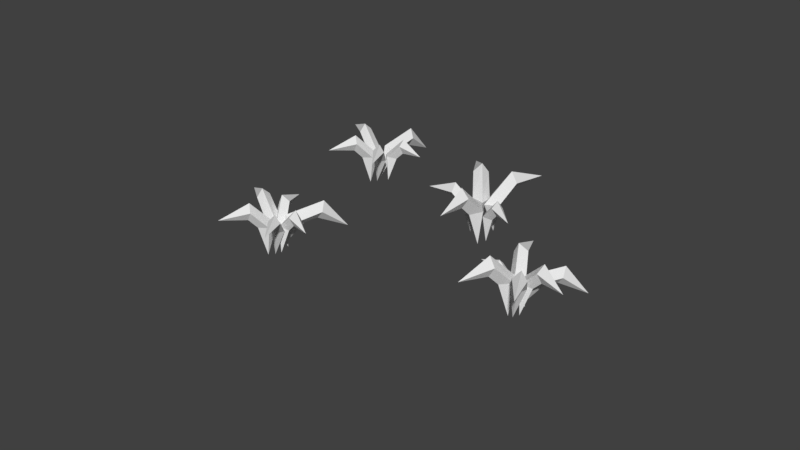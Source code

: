 # Source: grass_for_texture.blend  (saved by Blender 2.78.0; exported with 4.5.12 LTS)
import bpy
from mathutils import Matrix  # noqa: F401  (used for matrix-valued properties, if any)

bpy.ops.wm.read_factory_settings(use_empty=True)
scene = bpy.context.scene
scene.name = 'Scene'

# ---- collections
col_collection_1 = bpy.data.collections.new('Collection 1'); scene.collection.children.link(col_collection_1)

# ---- world
world_world = bpy.data.worlds.new('World'); scene.world = world_world
world_world.color = (0.05088, 0.05088, 0.05088)
world_world.use_sun_shadow = False
world_world.sun_shadow_jitter_overblur = 0.0
world_world.cycles.sampling_method = 'MANUAL'

# ---- meshes
me_cube_022 = bpy.data.meshes.new('Cube.022')
me_cube_022.from_pydata([(0.0, 0.0, 0.0), (-0.2352, 0.08312, 0.9261), (-1.44e-16, -0.4835, 1.226), (-9.853e-17, 0.3802, 0.9261), (-4.685e-17, -0.3845, 1.753), (-9.853e-17, -0.2139, 0.9261), (-0.2125, -0.434, 1.489), (0.2352, 0.08312, 0.9261), (0.2125, -0.434, 1.489), (4.47e-08, -1.39, 1.385), (0.2293, -0.03185, 0.0451), (0.2311, -0.03176, 0.8969), (0.7804, -0.2319, 1.058), (0.1987, 0.302, 0.8686), (0.8335, -0.1182, 1.518), (0.5549, -0.08449, 0.8222), (0.6753, -0.302, 1.334), (0.5225, 0.2493, 0.7938), (0.9386, -0.04811, 1.241), (1.358, -0.8067, 1.123), (0.02942, 0.5252, 0.05821), (0.1879, 0.5104, 0.9162), (-0.2762, 0.8312, 1.176), (0.1394, 0.1701, 0.8898), (-0.2673, 0.7214, 1.652), (-0.1322, 0.6373, 0.9003), (-0.1052, 0.8727, 1.433), (-0.1807, 0.2971, 0.8739), (-0.4382, 0.68, 1.395), (-0.7016, 1.534, 1.337), (-0.3266, 0.369, 0.1146), (-0.2077, 0.4644, 0.7453), (-0.5445, 0.2416, 0.9696), (0.006597, 0.3301, 0.703), (-0.4332, 0.2104, 1.314), (-0.3901, 0.2844, 0.7489), (-0.5032, 0.3679, 1.159), (-0.1759, 0.1501, 0.7066), (-0.4745, 0.08401, 1.124), (-1.136, 0.16, 1.146), (-0.03505, 0.3109, 0.0734), (0.4566, 0.5524, 0.7736), (0.5811, 1.167, 0.689), (0.17, 0.4785, 0.9627), (0.7389, 1.338, 1.129), (0.3776, 0.8604, 0.6246), (0.8251, 1.147, 0.8906), (0.09102, 0.7866, 0.8137), (0.4949, 1.358, 0.9269), (0.9559, 1.821, 0.2888), (0.2507, 0.1615, 0.0369), (0.326, 0.1875, 0.9059), (0.8972, 0.4053, 1.017), (0.07508, 0.4235, 0.8914), (0.9018, 0.5422, 1.485), (0.6043, 0.3615, 0.8004), (0.8871, 0.2886, 1.305), (0.3534, 0.5974, 0.7858), (0.9118, 0.6589, 1.197), (1.733, 0.3489, 1.015), (-5.824, -3.101, 1.032), (-5.758, -3.078, 1.799), (-5.253, -2.886, 1.897), (-5.979, -2.87, 1.786), (-5.249, -2.765, 2.311), (-5.512, -2.924, 1.706), (-5.262, -2.989, 2.152), (-5.733, -2.716, 1.693), (-5.24, -2.662, 2.056), (-4.516, -2.935, 1.895), (-6.076, -2.969, 1.064), (-5.62, -2.618, 1.82), (-5.65, -1.945, 1.753), (-5.896, -2.775, 2.02), (-5.524, -1.743, 2.229), (-5.783, -2.313, 1.673), (-5.389, -1.91, 1.967), (-6.059, -2.47, 1.873), (-5.785, -1.777, 2.015), (-5.434, -1.156, 1.35), (-6.446, -2.887, 1.116), (-6.268, -2.776, 1.93), (-6.765, -2.93, 2.225), (-6.045, -3.017, 1.885), (-6.637, -2.989, 2.674), (-6.556, -2.939, 1.94), (-6.671, -2.776, 2.465), (-6.333, -3.181, 1.895), (-6.731, -3.143, 2.434), (-7.533, -2.825, 2.447), (-6.02, -2.78, 1.051), (-5.88, -2.793, 1.808), (-6.289, -2.51, 2.038), (-5.922, -3.093, 1.785), (-6.281, -2.606, 2.458), (-6.162, -2.681, 1.794), (-6.138, -2.473, 2.265), (-6.205, -2.981, 1.771), (-6.432, -2.643, 2.231), (-6.665, -1.889, 2.179), (-5.843, -3.272, 1.039), (-5.841, -3.271, 1.791), (-5.356, -3.448, 1.933), (-5.87, -2.977, 1.766), (-5.31, -3.348, 2.339), (-5.556, -3.318, 1.725), (-5.449, -3.51, 2.177), (-5.584, -3.023, 1.7), (-5.217, -3.286, 2.095), (-4.847, -3.956, 1.991), (-6.045, -3.39, 1.004), (-6.232, -3.24, 1.816), (-6.15, -3.766, 2.1), (-5.968, -3.035, 1.81), (-6.13, -3.664, 2.562), (-6.092, -3.544, 1.827), (-6.322, -3.671, 2.329), (-5.828, -3.339, 1.821), (-5.958, -3.759, 2.333), (-6.34, -4.538, 2.268), (-8.431, 1.479, 1.204), (-8.618, 1.628, 2.016), (-8.536, 1.103, 2.3), (-8.354, 1.834, 2.01), (-8.517, 1.204, 2.763), (-8.479, 1.325, 2.028), (-8.708, 1.198, 2.529), (-8.215, 1.53, 2.021), (-8.344, 1.109, 2.534), (-8.726, 0.3308, 2.468), (-8.229, 1.597, 1.24), (-8.228, 1.597, 1.992), (-7.743, 1.421, 2.134), (-8.256, 1.892, 1.967), (-7.696, 1.521, 2.54), (-7.942, 1.551, 1.926), (-7.835, 1.359, 2.378), (-7.97, 1.845, 1.901), (-7.603, 1.583, 2.296), (-7.233, 0.913, 2.192), (-8.11, 1.923, 1.213), (-8.041, 1.934, 1.98), (-7.602, 2.245, 2.084), (-8.309, 2.079, 1.976), (-7.623, 2.347, 2.502), (-7.844, 2.148, 1.892), (-7.581, 2.134, 2.334), (-8.112, 2.293, 1.888), (-7.644, 2.459, 2.251), (-6.876, 2.385, 2.078), (-8.832, 1.982, 1.316), (-8.654, 2.093, 2.13), (-9.151, 1.939, 2.425), (-8.431, 1.851, 2.085), (-9.024, 1.88, 2.874), (-8.943, 1.929, 2.14), (-9.058, 2.092, 2.665), (-8.72, 1.688, 2.096), (-9.117, 1.726, 2.634), (-9.919, 2.044, 2.647), (-8.463, 1.9, 1.265), (-8.173, 2.364, 2.042), (-8.482, 2.966, 2.018), (-8.354, 2.095, 2.231), (-8.439, 3.174, 2.506), (-8.452, 2.582, 1.915), (-8.253, 3.094, 2.234), (-8.632, 2.312, 2.104), (-8.668, 3.046, 2.29), (-8.624, 3.796, 1.666), (-4.073, 2.241, 0.6071), (-3.706, 2.495, 1.487), (-4.264, 2.614, 1.896), (-3.563, 2.132, 1.495), (-4.076, 2.614, 2.415), (-4.084, 2.444, 1.563), (-4.063, 2.801, 2.117), (-3.942, 2.081, 1.571), (-4.277, 2.427, 2.194), (-5.029, 3.105, 2.16), (-3.968, 1.907, 0.6019), (-3.843, 2.037, 1.423), (-4.176, 1.625, 1.702), (-3.529, 1.95, 1.36), (-4.02, 1.609, 2.145), (-4.004, 1.746, 1.418), (-4.167, 1.787, 1.954), (-3.69, 1.66, 1.355), (-4.029, 1.447, 1.893), (-4.878, 1.299, 1.928), (-3.638, 2.467, 0.5359), (-3.157, 2.369, 1.418), (-3.26, 2.991, 1.762), (-3.424, 2.083, 1.493), (-3.126, 2.895, 2.302), (-3.367, 2.705, 1.469), (-2.978, 2.921, 1.975), (-3.633, 2.418, 1.544), (-3.408, 2.965, 2.089), (-3.13, 3.942, 1.888), (-3.256, 1.9, 0.4973), (-3.227, 1.847, 1.247), (-2.715, 1.938, 1.377), (-3.405, 2.084, 1.246), (-2.712, 2.019, 1.79), (-2.961, 1.961, 1.179), (-2.753, 1.82, 1.615), (-3.139, 2.198, 1.178), (-2.674, 2.137, 1.552), (-2.014, 1.768, 1.396), (-3.369, 1.696, 0.4513), (-3.615, 1.663, 1.429), (-3.193, 1.157, 1.716), (-3.474, 2.035, 1.443), (-3.216, 1.232, 2.275), (-3.284, 1.44, 1.414), (-3.418, 1.126, 1.996), (-3.143, 1.813, 1.428), (-2.992, 1.262, 1.995), (-2.902, 0.2414, 1.839)], [], [(0, 1, 3), (0, 3, 7), (0, 7, 5), (0, 5, 1), (5, 7, 8, 2), (7, 3, 4, 8), (2, 8, 9), (3, 1, 6, 4), (1, 5, 2, 6), (6, 2, 9), (4, 6, 9), (8, 4, 9), (10, 11, 13), (10, 13, 17), (10, 17, 15), (10, 15, 11), (15, 17, 18, 12), (17, 13, 14, 18), (12, 18, 19), (13, 11, 16, 14), (11, 15, 12, 16), (16, 12, 19), (14, 16, 19), (18, 14, 19), (20, 21, 23), (20, 23, 27), (20, 27, 25), (20, 25, 21), (25, 27, 28, 22), (27, 23, 24, 28), (22, 28, 29), (23, 21, 26, 24), (21, 25, 22, 26), (26, 22, 29), (24, 26, 29), (28, 24, 29), (30, 31, 33), (30, 33, 37), (30, 37, 35), (30, 35, 31), (35, 37, 38, 32), (37, 33, 34, 38), (32, 38, 39), (33, 31, 36, 34), (31, 35, 32, 36), (36, 32, 39), (34, 36, 39), (38, 34, 39), (40, 41, 43), (40, 43, 47), (40, 47, 45), (40, 45, 41), (45, 47, 48, 42), (47, 43, 44, 48), (42, 48, 49), (43, 41, 46, 44), (41, 45, 42, 46), (46, 42, 49), (44, 46, 49), (48, 44, 49), (50, 51, 53), (50, 53, 57), (50, 57, 55), (50, 55, 51), (55, 57, 58, 52), (57, 53, 54, 58), (52, 58, 59), (53, 51, 56, 54), (51, 55, 52, 56), (56, 52, 59), (54, 56, 59), (58, 54, 59), (60, 61, 63), (60, 63, 67), (60, 67, 65), (60, 65, 61), (65, 67, 68, 62), (67, 63, 64, 68), (62, 68, 69), (63, 61, 66, 64), (61, 65, 62, 66), (66, 62, 69), (64, 66, 69), (68, 64, 69), (70, 71, 73), (70, 73, 77), (70, 77, 75), (70, 75, 71), (75, 77, 78, 72), (77, 73, 74, 78), (72, 78, 79), (73, 71, 76, 74), (71, 75, 72, 76), (76, 72, 79), (74, 76, 79), (78, 74, 79), (80, 81, 83), (80, 83, 87), (80, 87, 85), (80, 85, 81), (85, 87, 88, 82), (87, 83, 84, 88), (82, 88, 89), (83, 81, 86, 84), (81, 85, 82, 86), (86, 82, 89), (84, 86, 89), (88, 84, 89), (90, 91, 93), (90, 93, 97), (90, 97, 95), (90, 95, 91), (95, 97, 98, 92), (97, 93, 94, 98), (92, 98, 99), (93, 91, 96, 94), (91, 95, 92, 96), (96, 92, 99), (94, 96, 99), (98, 94, 99), (100, 101, 103), (100, 103, 107), (100, 107, 105), (100, 105, 101), (105, 107, 108, 102), (107, 103, 104, 108), (102, 108, 109), (103, 101, 106, 104), (101, 105, 102, 106), (106, 102, 109), (104, 106, 109), (108, 104, 109), (110, 111, 113), (110, 113, 117), (110, 117, 115), (110, 115, 111), (115, 117, 118, 112), (117, 113, 114, 118), (112, 118, 119), (113, 111, 116, 114), (111, 115, 112, 116), (116, 112, 119), (114, 116, 119), (118, 114, 119), (120, 121, 123), (120, 123, 127), (120, 127, 125), (120, 125, 121), (125, 127, 128, 122), (127, 123, 124, 128), (122, 128, 129), (123, 121, 126, 124), (121, 125, 122, 126), (126, 122, 129), (124, 126, 129), (128, 124, 129), (130, 131, 133), (130, 133, 137), (130, 137, 135), (130, 135, 131), (135, 137, 138, 132), (137, 133, 134, 138), (132, 138, 139), (133, 131, 136, 134), (131, 135, 132, 136), (136, 132, 139), (134, 136, 139), (138, 134, 139), (140, 141, 143), (140, 143, 147), (140, 147, 145), (140, 145, 141), (145, 147, 148, 142), (147, 143, 144, 148), (142, 148, 149), (143, 141, 146, 144), (141, 145, 142, 146), (146, 142, 149), (144, 146, 149), (148, 144, 149), (150, 151, 153), (150, 153, 157), (150, 157, 155), (150, 155, 151), (155, 157, 158, 152), (157, 153, 154, 158), (152, 158, 159), (153, 151, 156, 154), (151, 155, 152, 156), (156, 152, 159), (154, 156, 159), (158, 154, 159), (160, 161, 163), (160, 163, 167), (160, 167, 165), (160, 165, 161), (165, 167, 168, 162), (167, 163, 164, 168), (162, 168, 169), (163, 161, 166, 164), (161, 165, 162, 166), (166, 162, 169), (164, 166, 169), (168, 164, 169), (170, 171, 173), (170, 173, 177), (170, 177, 175), (170, 175, 171), (175, 177, 178, 172), (177, 173, 174, 178), (172, 178, 179), (173, 171, 176, 174), (171, 175, 172, 176), (176, 172, 179), (174, 176, 179), (178, 174, 179), (180, 181, 183), (180, 183, 187), (180, 187, 185), (180, 185, 181), (185, 187, 188, 182), (187, 183, 184, 188), (182, 188, 189), (183, 181, 186, 184), (181, 185, 182, 186), (186, 182, 189), (184, 186, 189), (188, 184, 189), (190, 191, 193), (190, 193, 197), (190, 197, 195), (190, 195, 191), (195, 197, 198, 192), (197, 193, 194, 198), (192, 198, 199), (193, 191, 196, 194), (191, 195, 192, 196), (196, 192, 199), (194, 196, 199), (198, 194, 199), (200, 201, 203), (200, 203, 207), (200, 207, 205), (200, 205, 201), (205, 207, 208, 202), (207, 203, 204, 208), (202, 208, 209), (203, 201, 206, 204), (201, 205, 202, 206), (206, 202, 209), (204, 206, 209), (208, 204, 209), (210, 211, 213), (210, 213, 217), (210, 217, 215), (210, 215, 211), (215, 217, 218, 212), (217, 213, 214, 218), (212, 218, 219), (213, 211, 216, 214), (211, 215, 212, 216), (216, 212, 219), (214, 216, 219), (218, 214, 219)])
me_cube_022.use_remesh_preserve_volume = False
me_cube_022.use_remesh_preserve_attributes = False
me_cube_022.use_mirror_vertex_groups = False
me_cube_022.update()

# ---- objects
ob_cube_021 = bpy.data.objects.new('Cube.021', me_cube_022)

# ---- transforms, parenting, visibility, modifiers, constraints
ob_cube_021.location = (2.888, -2.407, -0.007182)
ob_cube_021.rotation_euler = (0.03107, -0.1462, -0.2815)
ob_cube_021.scale = (0.9505, 0.9505, 0.9505)
ob_cube_021.lineart.crease_threshold = 0.0

# ---- collection membership
col_collection_1.objects.link(ob_cube_021)

# ---- scene / render settings (as saved in the file)
scene.frame_start = 1; scene.frame_end = 250; scene.frame_set(1)
scene.render.engine = 'BLENDER_EEVEE_NEXT'
scene.render.resolution_percentage = 50
scene.render.dither_intensity = 0.0
scene.cycles.use_denoising = False
scene.cycles.samples = 128
scene.cycles.sampling_pattern = 'TABULATED_SOBOL'
scene.cycles.light_sampling_threshold = 0.0
scene.cycles.use_adaptive_sampling = False
scene.cycles.use_light_tree = False
scene.cycles.blur_glossy = 0.0
scene.cycles.sample_clamp_indirect = 0.0
scene.view_settings.view_transform = 'Standard'
bpy.context.view_layer.update()

# ---- added for rendering (the .blend has no active camera and no usable light): camera, sun
cam_auto = bpy.data.cameras.new('AutoCamera')
cam_auto.lens = 50.0
cam_auto.sensor_width = 36.0
cam_auto.clip_end = 1000.0
ob_auto_camera = bpy.data.objects.new('AutoCamera', cam_auto)
scene.collection.objects.link(ob_auto_camera)
ob_auto_camera.location = (15.2124, -21.1588, 13.8101)
ob_auto_camera.rotation_euler = (1.09748, -7.21219e-08, 0.694738)
scene.camera = ob_auto_camera
light_auto_sun = bpy.data.lights.new('AutoSun', 'SUN')
light_auto_sun.energy = 3.0
light_auto_sun.angle = 0.0523599
ob_auto_sun = bpy.data.objects.new('AutoSun', light_auto_sun)
scene.collection.objects.link(ob_auto_sun)
ob_auto_sun.rotation_euler = (0.872665, 0.174533, 0.523599)
bpy.context.view_layer.update()
